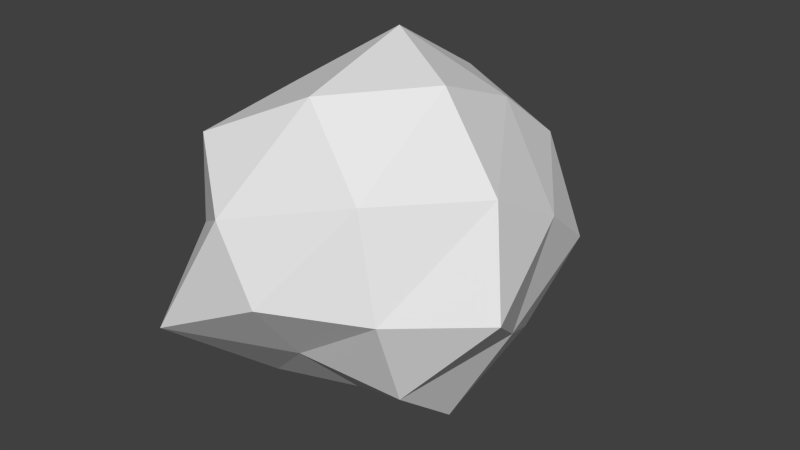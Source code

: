# Source: asteroid_5.blend  (saved by Blender 2.64.2; exported with 4.5.12 LTS)
import bpy
from mathutils import Matrix  # noqa: F401  (used for matrix-valued properties, if any)

bpy.ops.wm.read_factory_settings(use_empty=True)
scene = bpy.context.scene
scene.name = 'Scene'

# ---- collections
col_collection_14 = bpy.data.collections.new('Collection 14'); scene.collection.children.link(col_collection_14)

# ---- world
world_world = bpy.data.worlds.new('World'); scene.world = world_world
world_world.color = (0.05088, 0.05088, 0.05088)
world_world.use_sun_shadow = False
world_world.sun_shadow_jitter_overblur = 0.0
world_world.cycles.sampling_method = 'MANUAL'
world_world.cycles.sample_map_resolution = 256

# ---- meshes
me_icosphere_004 = bpy.data.meshes.new('Icosphere.004')
me_icosphere_004.from_pydata([(-0.3214, 6.286, -0.1676), (3.259, 2.329, -2.633), (-1.389, 1.854, -4.078), (-5.276, 2.398, -0.03515), (-1.313, 2.108, 3.989), (3.721, 2.819, 2.849), (1.327, -2.125, -3.972), (-4.657, -3.39, -3.495), (-4.691, -3.332, 3.862), (1.997, -2.815, 5.881), (5.941, -2.736, 0.04448), (0.3305, -6.395, 0.1644), (1.961, 4.847, -1.838), (1.268, 3.006, -4.803), (-1.161, 4.737, -2.984), (2.338, 5.672, 1.838), (4.593, 3.368, -0.1101), (-4.056, 2.815, -3.015), (-2.876, 4.303, -0.0956), (-4.708, 3.491, 3.405), (-1.099, 4.818, 2.687), (1.291, 3.139, 4.452), (5.001, 0.3045, 1.642), (4.622, 0.1539, -1.594), (3.444, 0.05513, -4.993), (-0.04813, -0.1652, -6.044), (-3.503, -0.3215, -5.018), (-4.805, -0.3108, -1.616), (-5.462, -0.2446, 1.898), (-2.982, -0.07097, 4.351), (0.03882, 0.1886, 6.633), (3.173, 0.2852, 4.53), (4.046, -2.992, -2.897), (-1.469, -3.608, -5.114), (-4.687, -3.393, 0.1167), (-1.494, -3.47, 5.481), (4.352, -2.993, 3.211), (3.361, -5.02, 0.1167), (0.8456, -4.045, -2.132), (-3.018, -7.269, -2.378), (-2.377, -5.609, 2.209), (1.282, -5.154, 3.254)], [], [(0, 12, 14), (1, 12, 16), (0, 14, 18), (0, 18, 20), (0, 20, 15), (1, 16, 23), (2, 13, 25), (3, 17, 27), (4, 19, 29), (5, 21, 31), (1, 23, 24), (2, 25, 26), (3, 27, 28), (4, 29, 30), (5, 31, 22), (6, 32, 38), (7, 33, 39), (8, 34, 40), (9, 35, 41), (10, 36, 37), (14, 13, 2), (14, 12, 13), (12, 1, 13), (16, 15, 5), (16, 12, 15), (12, 0, 15), (18, 17, 3), (18, 14, 17), (14, 2, 17), (20, 19, 4), (20, 18, 19), (18, 3, 19), (15, 21, 5), (15, 20, 21), (20, 4, 21), (23, 22, 10), (23, 16, 22), (16, 5, 22), (25, 24, 6), (25, 13, 24), (13, 1, 24), (27, 26, 7), (27, 17, 26), (17, 2, 26), (29, 28, 8), (29, 19, 28), (19, 3, 28), (31, 30, 9), (31, 21, 30), (21, 4, 30), (24, 32, 6), (24, 23, 32), (23, 10, 32), (26, 33, 7), (26, 25, 33), (25, 6, 33), (28, 34, 8), (28, 27, 34), (27, 7, 34), (30, 35, 9), (30, 29, 35), (29, 8, 35), (22, 36, 10), (22, 31, 36), (31, 9, 36), (38, 37, 11), (38, 32, 37), (32, 10, 37), (39, 38, 11), (39, 33, 38), (33, 6, 38), (40, 39, 11), (40, 34, 39), (34, 7, 39), (41, 40, 11), (41, 35, 40), (35, 8, 40), (37, 41, 11), (37, 36, 41), (36, 9, 41)])
me_icosphere_004.use_remesh_preserve_volume = False
me_icosphere_004.use_remesh_preserve_attributes = False
me_icosphere_004.use_mirror_vertex_groups = False
me_icosphere_004.update()

# ---- objects
ob_icosphere_004 = bpy.data.objects.new('Icosphere.004', me_icosphere_004)

# ---- transforms, parenting, visibility, modifiers, constraints
ob_icosphere_004.location = (0.0, 0.0, 0.0)
ob_icosphere_004.lineart.crease_threshold = 0.0
_m = ob_icosphere_004.modifiers.new('Smooth', 'SMOOTH')
_m = ob_icosphere_004.modifiers.new('SimpleDeform', 'SIMPLE_DEFORM')
_m.deform_axis = 'Z'
_m.factor = -2.0
_m.angle = -2.0
_m = ob_icosphere_004.modifiers.new('SimpleDeform.001', 'SIMPLE_DEFORM')
_m.deform_axis = 'Z'
_m.factor = 3.0
_m.angle = 3.0

# ---- collection membership
col_collection_14.objects.link(ob_icosphere_004)

# ---- scene / render settings (as saved in the file)
scene.frame_start = 1; scene.frame_end = 250; scene.frame_set(167)
scene.render.engine = 'BLENDER_EEVEE_NEXT'
scene.render.image_settings.color_mode = 'RGB'
scene.render.image_settings.compression = 90
scene.render.resolution_percentage = 50
scene.render.dither_intensity = 0.0
scene.render.bake_margin = 2
scene.render.bake_bias = 0.0
scene.cycles.use_denoising = False
scene.cycles.samples = 10
scene.cycles.sampling_pattern = 'TABULATED_SOBOL'
scene.cycles.light_sampling_threshold = 0.0
scene.cycles.use_adaptive_sampling = False
scene.cycles.use_light_tree = False
scene.cycles.blur_glossy = 0.0
scene.cycles.volume_bounces = 1
scene.cycles.pixel_filter_type = 'GAUSSIAN'
scene.cycles.sample_clamp_indirect = 0.0
scene.view_settings.view_transform = 'Standard'
bpy.context.view_layer.update()

# ---- added for rendering (the .blend has no active camera and no usable light): camera, sun
cam_auto = bpy.data.cameras.new('AutoCamera')
cam_auto.lens = 50.0
cam_auto.sensor_width = 36.0
cam_auto.clip_end = 1000.0
ob_auto_camera = bpy.data.objects.new('AutoCamera', cam_auto)
scene.collection.objects.link(ob_auto_camera)
ob_auto_camera.location = (18.7238, -22.3284, 15.0511)
ob_auto_camera.rotation_euler = (1.09748, -7.21219e-08, 0.694738)
scene.camera = ob_auto_camera
light_auto_sun = bpy.data.lights.new('AutoSun', 'SUN')
light_auto_sun.energy = 3.0
light_auto_sun.angle = 0.0523599
ob_auto_sun = bpy.data.objects.new('AutoSun', light_auto_sun)
scene.collection.objects.link(ob_auto_sun)
ob_auto_sun.rotation_euler = (0.872665, 0.174533, 0.523599)
bpy.context.view_layer.update()
